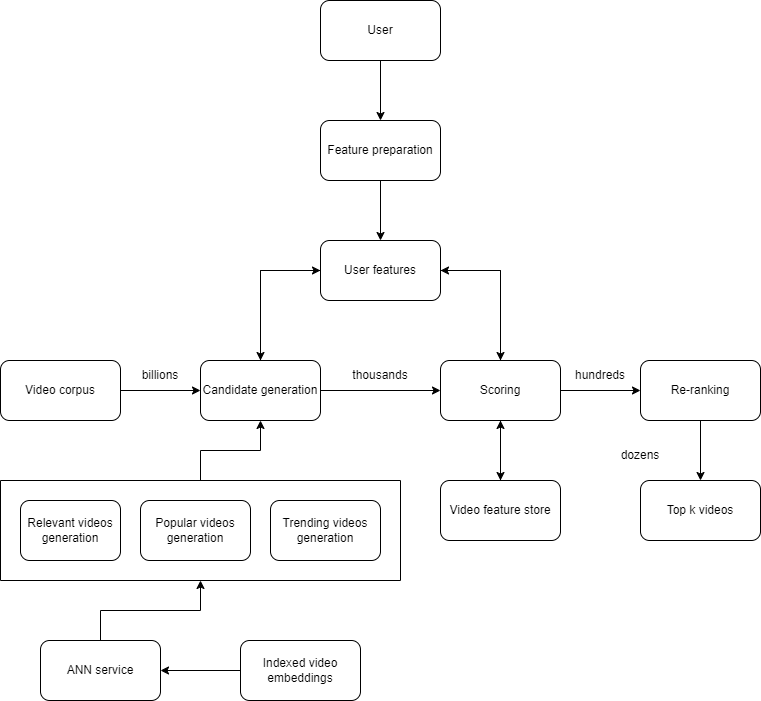

The diagram above was exported from draw.io. Its source (the exported page's mxGraphModel, read from the mxfile embedded in the PNG):
<mxGraphModel dx="882" dy="578" grid="1" gridSize="10" guides="1" tooltips="1" connect="1" arrows="1" fold="1" page="1" pageScale="1" pageWidth="850" pageHeight="1100" math="0" shadow="0">
  <root>
    <mxCell id="0" />
    <mxCell id="1" parent="0" />
    <mxCell id="QQ5iUyurzTZGA6GbT3NC-8" style="edgeStyle=orthogonalEdgeStyle;rounded=0;orthogonalLoop=1;jettySize=auto;html=1;exitX=1;exitY=0.5;exitDx=0;exitDy=0;entryX=0;entryY=0.5;entryDx=0;entryDy=0;" edge="1" parent="1" source="QQ5iUyurzTZGA6GbT3NC-1" target="QQ5iUyurzTZGA6GbT3NC-2">
      <mxGeometry relative="1" as="geometry" />
    </mxCell>
    <mxCell id="QQ5iUyurzTZGA6GbT3NC-1" value="Video corpus" style="rounded=1;whiteSpace=wrap;html=1;" vertex="1" parent="1">
      <mxGeometry x="40" y="400" width="120" height="60" as="geometry" />
    </mxCell>
    <mxCell id="QQ5iUyurzTZGA6GbT3NC-18" style="edgeStyle=orthogonalEdgeStyle;rounded=0;orthogonalLoop=1;jettySize=auto;html=1;exitX=0.5;exitY=0;exitDx=0;exitDy=0;entryX=0;entryY=0.5;entryDx=0;entryDy=0;" edge="1" parent="1" source="QQ5iUyurzTZGA6GbT3NC-2" target="QQ5iUyurzTZGA6GbT3NC-5">
      <mxGeometry relative="1" as="geometry" />
    </mxCell>
    <mxCell id="QQ5iUyurzTZGA6GbT3NC-29" style="edgeStyle=orthogonalEdgeStyle;rounded=0;orthogonalLoop=1;jettySize=auto;html=1;exitX=1;exitY=0.5;exitDx=0;exitDy=0;" edge="1" parent="1" source="QQ5iUyurzTZGA6GbT3NC-2" target="QQ5iUyurzTZGA6GbT3NC-3">
      <mxGeometry relative="1" as="geometry" />
    </mxCell>
    <mxCell id="QQ5iUyurzTZGA6GbT3NC-2" value="Candidate generation" style="rounded=1;whiteSpace=wrap;html=1;" vertex="1" parent="1">
      <mxGeometry x="240" y="400" width="120" height="60" as="geometry" />
    </mxCell>
    <mxCell id="QQ5iUyurzTZGA6GbT3NC-10" style="edgeStyle=orthogonalEdgeStyle;rounded=0;orthogonalLoop=1;jettySize=auto;html=1;exitX=1;exitY=0.5;exitDx=0;exitDy=0;entryX=0;entryY=0.5;entryDx=0;entryDy=0;" edge="1" parent="1" source="QQ5iUyurzTZGA6GbT3NC-3" target="QQ5iUyurzTZGA6GbT3NC-4">
      <mxGeometry relative="1" as="geometry" />
    </mxCell>
    <mxCell id="QQ5iUyurzTZGA6GbT3NC-20" style="edgeStyle=orthogonalEdgeStyle;rounded=0;orthogonalLoop=1;jettySize=auto;html=1;exitX=0.5;exitY=0;exitDx=0;exitDy=0;entryX=1;entryY=0.5;entryDx=0;entryDy=0;" edge="1" parent="1" source="QQ5iUyurzTZGA6GbT3NC-3" target="QQ5iUyurzTZGA6GbT3NC-5">
      <mxGeometry relative="1" as="geometry" />
    </mxCell>
    <mxCell id="QQ5iUyurzTZGA6GbT3NC-46" style="edgeStyle=orthogonalEdgeStyle;rounded=0;orthogonalLoop=1;jettySize=auto;html=1;exitX=0.5;exitY=1;exitDx=0;exitDy=0;entryX=0.5;entryY=0;entryDx=0;entryDy=0;" edge="1" parent="1" source="QQ5iUyurzTZGA6GbT3NC-3" target="QQ5iUyurzTZGA6GbT3NC-11">
      <mxGeometry relative="1" as="geometry" />
    </mxCell>
    <mxCell id="QQ5iUyurzTZGA6GbT3NC-3" value="Scoring" style="rounded=1;whiteSpace=wrap;html=1;" vertex="1" parent="1">
      <mxGeometry x="480" y="400" width="120" height="60" as="geometry" />
    </mxCell>
    <mxCell id="QQ5iUyurzTZGA6GbT3NC-28" style="edgeStyle=orthogonalEdgeStyle;rounded=0;orthogonalLoop=1;jettySize=auto;html=1;exitX=0.5;exitY=1;exitDx=0;exitDy=0;entryX=0.5;entryY=0;entryDx=0;entryDy=0;" edge="1" parent="1" source="QQ5iUyurzTZGA6GbT3NC-4" target="QQ5iUyurzTZGA6GbT3NC-14">
      <mxGeometry relative="1" as="geometry" />
    </mxCell>
    <mxCell id="QQ5iUyurzTZGA6GbT3NC-4" value="Re-ranking" style="rounded=1;whiteSpace=wrap;html=1;" vertex="1" parent="1">
      <mxGeometry x="680" y="400" width="120" height="60" as="geometry" />
    </mxCell>
    <mxCell id="QQ5iUyurzTZGA6GbT3NC-17" style="edgeStyle=orthogonalEdgeStyle;rounded=0;orthogonalLoop=1;jettySize=auto;html=1;exitX=0;exitY=0.5;exitDx=0;exitDy=0;entryX=0.5;entryY=0;entryDx=0;entryDy=0;" edge="1" parent="1" source="QQ5iUyurzTZGA6GbT3NC-5" target="QQ5iUyurzTZGA6GbT3NC-2">
      <mxGeometry relative="1" as="geometry" />
    </mxCell>
    <mxCell id="QQ5iUyurzTZGA6GbT3NC-19" style="edgeStyle=orthogonalEdgeStyle;rounded=0;orthogonalLoop=1;jettySize=auto;html=1;exitX=1;exitY=0.5;exitDx=0;exitDy=0;" edge="1" parent="1" source="QQ5iUyurzTZGA6GbT3NC-5" target="QQ5iUyurzTZGA6GbT3NC-3">
      <mxGeometry relative="1" as="geometry" />
    </mxCell>
    <mxCell id="QQ5iUyurzTZGA6GbT3NC-5" value="User features" style="rounded=1;whiteSpace=wrap;html=1;" vertex="1" parent="1">
      <mxGeometry x="360" y="280" width="120" height="60" as="geometry" />
    </mxCell>
    <mxCell id="QQ5iUyurzTZGA6GbT3NC-15" style="edgeStyle=orthogonalEdgeStyle;rounded=0;orthogonalLoop=1;jettySize=auto;html=1;exitX=0.5;exitY=1;exitDx=0;exitDy=0;entryX=0.5;entryY=0;entryDx=0;entryDy=0;" edge="1" parent="1" source="QQ5iUyurzTZGA6GbT3NC-6" target="QQ5iUyurzTZGA6GbT3NC-7">
      <mxGeometry relative="1" as="geometry" />
    </mxCell>
    <mxCell id="QQ5iUyurzTZGA6GbT3NC-6" value="User" style="rounded=1;whiteSpace=wrap;html=1;" vertex="1" parent="1">
      <mxGeometry x="360" y="40" width="120" height="60" as="geometry" />
    </mxCell>
    <mxCell id="QQ5iUyurzTZGA6GbT3NC-16" style="edgeStyle=orthogonalEdgeStyle;rounded=0;orthogonalLoop=1;jettySize=auto;html=1;exitX=0.5;exitY=1;exitDx=0;exitDy=0;entryX=0.5;entryY=0;entryDx=0;entryDy=0;" edge="1" parent="1" source="QQ5iUyurzTZGA6GbT3NC-7" target="QQ5iUyurzTZGA6GbT3NC-5">
      <mxGeometry relative="1" as="geometry" />
    </mxCell>
    <mxCell id="QQ5iUyurzTZGA6GbT3NC-7" value="Feature preparation" style="rounded=1;whiteSpace=wrap;html=1;" vertex="1" parent="1">
      <mxGeometry x="360" y="160" width="120" height="60" as="geometry" />
    </mxCell>
    <mxCell id="QQ5iUyurzTZGA6GbT3NC-45" style="edgeStyle=orthogonalEdgeStyle;rounded=0;orthogonalLoop=1;jettySize=auto;html=1;exitX=0.5;exitY=0;exitDx=0;exitDy=0;entryX=0.5;entryY=1;entryDx=0;entryDy=0;" edge="1" parent="1" source="QQ5iUyurzTZGA6GbT3NC-11" target="QQ5iUyurzTZGA6GbT3NC-3">
      <mxGeometry relative="1" as="geometry" />
    </mxCell>
    <mxCell id="QQ5iUyurzTZGA6GbT3NC-11" value="Video feature store" style="rounded=1;whiteSpace=wrap;html=1;" vertex="1" parent="1">
      <mxGeometry x="480" y="520" width="120" height="60" as="geometry" />
    </mxCell>
    <mxCell id="QQ5iUyurzTZGA6GbT3NC-14" value="Top k videos" style="rounded=1;whiteSpace=wrap;html=1;" vertex="1" parent="1">
      <mxGeometry x="680" y="520" width="120" height="60" as="geometry" />
    </mxCell>
    <mxCell id="QQ5iUyurzTZGA6GbT3NC-21" value="billions" style="text;html=1;strokeColor=none;fillColor=none;align=center;verticalAlign=middle;whiteSpace=wrap;rounded=0;" vertex="1" parent="1">
      <mxGeometry x="160" y="400" width="80" height="30" as="geometry" />
    </mxCell>
    <mxCell id="QQ5iUyurzTZGA6GbT3NC-24" value="thousands" style="text;html=1;strokeColor=none;fillColor=none;align=center;verticalAlign=middle;whiteSpace=wrap;rounded=0;" vertex="1" parent="1">
      <mxGeometry x="360" y="400" width="120" height="30" as="geometry" />
    </mxCell>
    <mxCell id="QQ5iUyurzTZGA6GbT3NC-26" value="hundreds" style="text;html=1;strokeColor=none;fillColor=none;align=center;verticalAlign=middle;whiteSpace=wrap;rounded=0;" vertex="1" parent="1">
      <mxGeometry x="600" y="400" width="80" height="30" as="geometry" />
    </mxCell>
    <mxCell id="QQ5iUyurzTZGA6GbT3NC-27" value="dozens" style="text;html=1;strokeColor=none;fillColor=none;align=center;verticalAlign=middle;whiteSpace=wrap;rounded=0;" vertex="1" parent="1">
      <mxGeometry x="640" y="480" width="80" height="30" as="geometry" />
    </mxCell>
    <mxCell id="QQ5iUyurzTZGA6GbT3NC-39" style="edgeStyle=orthogonalEdgeStyle;rounded=0;orthogonalLoop=1;jettySize=auto;html=1;exitX=0.5;exitY=0;exitDx=0;exitDy=0;entryX=0.5;entryY=1;entryDx=0;entryDy=0;" edge="1" parent="1" source="QQ5iUyurzTZGA6GbT3NC-33" target="QQ5iUyurzTZGA6GbT3NC-2">
      <mxGeometry relative="1" as="geometry" />
    </mxCell>
    <mxCell id="QQ5iUyurzTZGA6GbT3NC-33" value="" style="swimlane;startSize=0;" vertex="1" parent="1">
      <mxGeometry x="40" y="520" width="400" height="100" as="geometry" />
    </mxCell>
    <mxCell id="QQ5iUyurzTZGA6GbT3NC-30" value="Relevant videos generation" style="rounded=1;whiteSpace=wrap;html=1;" vertex="1" parent="QQ5iUyurzTZGA6GbT3NC-33">
      <mxGeometry x="20" y="20" width="100" height="60" as="geometry" />
    </mxCell>
    <mxCell id="QQ5iUyurzTZGA6GbT3NC-31" value="Popular videos generation" style="rounded=1;whiteSpace=wrap;html=1;" vertex="1" parent="QQ5iUyurzTZGA6GbT3NC-33">
      <mxGeometry x="140" y="20" width="110" height="60" as="geometry" />
    </mxCell>
    <mxCell id="QQ5iUyurzTZGA6GbT3NC-32" value="Trending videos generation" style="rounded=1;whiteSpace=wrap;html=1;" vertex="1" parent="QQ5iUyurzTZGA6GbT3NC-33">
      <mxGeometry x="270" y="20" width="110" height="60" as="geometry" />
    </mxCell>
    <mxCell id="QQ5iUyurzTZGA6GbT3NC-41" style="edgeStyle=orthogonalEdgeStyle;rounded=0;orthogonalLoop=1;jettySize=auto;html=1;exitX=0.5;exitY=0;exitDx=0;exitDy=0;entryX=0.5;entryY=1;entryDx=0;entryDy=0;" edge="1" parent="1" source="QQ5iUyurzTZGA6GbT3NC-40" target="QQ5iUyurzTZGA6GbT3NC-33">
      <mxGeometry relative="1" as="geometry" />
    </mxCell>
    <mxCell id="QQ5iUyurzTZGA6GbT3NC-40" value="ANN service" style="rounded=1;whiteSpace=wrap;html=1;" vertex="1" parent="1">
      <mxGeometry x="80" y="680" width="120" height="60" as="geometry" />
    </mxCell>
    <mxCell id="QQ5iUyurzTZGA6GbT3NC-43" style="edgeStyle=orthogonalEdgeStyle;rounded=0;orthogonalLoop=1;jettySize=auto;html=1;exitX=0;exitY=0.5;exitDx=0;exitDy=0;entryX=1;entryY=0.5;entryDx=0;entryDy=0;" edge="1" parent="1" source="QQ5iUyurzTZGA6GbT3NC-42" target="QQ5iUyurzTZGA6GbT3NC-40">
      <mxGeometry relative="1" as="geometry" />
    </mxCell>
    <mxCell id="QQ5iUyurzTZGA6GbT3NC-42" value="Indexed video embeddings" style="rounded=1;whiteSpace=wrap;html=1;" vertex="1" parent="1">
      <mxGeometry x="280" y="680" width="120" height="60" as="geometry" />
    </mxCell>
  </root>
</mxGraphModel>